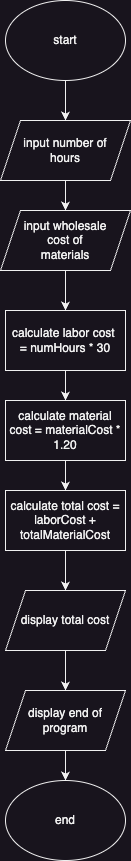

The diagram above was exported from draw.io. Its source (the exported page's mxGraphModel, read from the mxfile embedded in the PNG):
<mxGraphModel dx="281" dy="433" grid="1" gridSize="10" guides="1" tooltips="1" connect="1" arrows="1" fold="1" page="1" pageScale="1" pageWidth="850" pageHeight="1100" math="0" shadow="0">
  <root>
    <mxCell id="0" />
    <mxCell id="1" parent="0" />
    <mxCell id="9VHTp4kXDpvIFLshJzsb-10" value="" style="edgeStyle=orthogonalEdgeStyle;rounded=0;orthogonalLoop=1;jettySize=auto;html=1;" edge="1" parent="1" source="9VHTp4kXDpvIFLshJzsb-1" target="9VHTp4kXDpvIFLshJzsb-2">
      <mxGeometry relative="1" as="geometry" />
    </mxCell>
    <mxCell id="9VHTp4kXDpvIFLshJzsb-1" value="start" style="ellipse;whiteSpace=wrap;html=1;" vertex="1" parent="1">
      <mxGeometry x="530" y="30" width="120" height="80" as="geometry" />
    </mxCell>
    <mxCell id="9VHTp4kXDpvIFLshJzsb-11" value="" style="edgeStyle=orthogonalEdgeStyle;rounded=0;orthogonalLoop=1;jettySize=auto;html=1;" edge="1" parent="1" source="9VHTp4kXDpvIFLshJzsb-2" target="9VHTp4kXDpvIFLshJzsb-3">
      <mxGeometry relative="1" as="geometry" />
    </mxCell>
    <mxCell id="9VHTp4kXDpvIFLshJzsb-2" value="input number of&lt;div&gt;hours&lt;/div&gt;" style="shape=parallelogram;perimeter=parallelogramPerimeter;whiteSpace=wrap;html=1;fixedSize=1;" vertex="1" parent="1">
      <mxGeometry x="525" y="150" width="130" height="60" as="geometry" />
    </mxCell>
    <mxCell id="9VHTp4kXDpvIFLshJzsb-12" value="" style="edgeStyle=orthogonalEdgeStyle;rounded=0;orthogonalLoop=1;jettySize=auto;html=1;" edge="1" parent="1" source="9VHTp4kXDpvIFLshJzsb-3" target="9VHTp4kXDpvIFLshJzsb-4">
      <mxGeometry relative="1" as="geometry" />
    </mxCell>
    <mxCell id="9VHTp4kXDpvIFLshJzsb-3" value="input wholesale&lt;div&gt;cost of&lt;/div&gt;&lt;div&gt;materials&lt;/div&gt;" style="shape=parallelogram;perimeter=parallelogramPerimeter;whiteSpace=wrap;html=1;fixedSize=1;" vertex="1" parent="1">
      <mxGeometry x="525" y="240" width="130" height="60" as="geometry" />
    </mxCell>
    <mxCell id="9VHTp4kXDpvIFLshJzsb-13" value="" style="edgeStyle=orthogonalEdgeStyle;rounded=0;orthogonalLoop=1;jettySize=auto;html=1;" edge="1" parent="1" source="9VHTp4kXDpvIFLshJzsb-4" target="9VHTp4kXDpvIFLshJzsb-5">
      <mxGeometry relative="1" as="geometry" />
    </mxCell>
    <mxCell id="9VHTp4kXDpvIFLshJzsb-4" value="calculate labor cost&amp;nbsp;&lt;div&gt;= numHours * 30&lt;/div&gt;" style="rounded=0;whiteSpace=wrap;html=1;" vertex="1" parent="1">
      <mxGeometry x="530" y="340" width="120" height="60" as="geometry" />
    </mxCell>
    <mxCell id="9VHTp4kXDpvIFLshJzsb-14" value="" style="edgeStyle=orthogonalEdgeStyle;rounded=0;orthogonalLoop=1;jettySize=auto;html=1;" edge="1" parent="1" source="9VHTp4kXDpvIFLshJzsb-5" target="9VHTp4kXDpvIFLshJzsb-6">
      <mxGeometry relative="1" as="geometry" />
    </mxCell>
    <mxCell id="9VHTp4kXDpvIFLshJzsb-5" value="calculate material cost = materialCost * 1.20" style="rounded=0;whiteSpace=wrap;html=1;" vertex="1" parent="1">
      <mxGeometry x="530" y="430" width="120" height="60" as="geometry" />
    </mxCell>
    <mxCell id="9VHTp4kXDpvIFLshJzsb-15" value="" style="edgeStyle=orthogonalEdgeStyle;rounded=0;orthogonalLoop=1;jettySize=auto;html=1;" edge="1" parent="1" source="9VHTp4kXDpvIFLshJzsb-6" target="9VHTp4kXDpvIFLshJzsb-7">
      <mxGeometry relative="1" as="geometry" />
    </mxCell>
    <mxCell id="9VHTp4kXDpvIFLshJzsb-6" value="calculate total cost = laborCost + totalMaterialCost" style="rounded=0;whiteSpace=wrap;html=1;" vertex="1" parent="1">
      <mxGeometry x="530" y="520" width="120" height="60" as="geometry" />
    </mxCell>
    <mxCell id="9VHTp4kXDpvIFLshJzsb-16" value="" style="edgeStyle=orthogonalEdgeStyle;rounded=0;orthogonalLoop=1;jettySize=auto;html=1;" edge="1" parent="1" source="9VHTp4kXDpvIFLshJzsb-7" target="9VHTp4kXDpvIFLshJzsb-8">
      <mxGeometry relative="1" as="geometry" />
    </mxCell>
    <mxCell id="9VHTp4kXDpvIFLshJzsb-7" value="display total cost" style="shape=parallelogram;perimeter=parallelogramPerimeter;whiteSpace=wrap;html=1;fixedSize=1;" vertex="1" parent="1">
      <mxGeometry x="530" y="620" width="120" height="60" as="geometry" />
    </mxCell>
    <mxCell id="9VHTp4kXDpvIFLshJzsb-17" value="" style="edgeStyle=orthogonalEdgeStyle;rounded=0;orthogonalLoop=1;jettySize=auto;html=1;" edge="1" parent="1" source="9VHTp4kXDpvIFLshJzsb-8" target="9VHTp4kXDpvIFLshJzsb-9">
      <mxGeometry relative="1" as="geometry" />
    </mxCell>
    <mxCell id="9VHTp4kXDpvIFLshJzsb-8" value="display end of program" style="shape=parallelogram;perimeter=parallelogramPerimeter;whiteSpace=wrap;html=1;fixedSize=1;" vertex="1" parent="1">
      <mxGeometry x="530" y="720" width="120" height="60" as="geometry" />
    </mxCell>
    <mxCell id="9VHTp4kXDpvIFLshJzsb-9" value="end" style="ellipse;whiteSpace=wrap;html=1;" vertex="1" parent="1">
      <mxGeometry x="530" y="810" width="120" height="80" as="geometry" />
    </mxCell>
  </root>
</mxGraphModel>